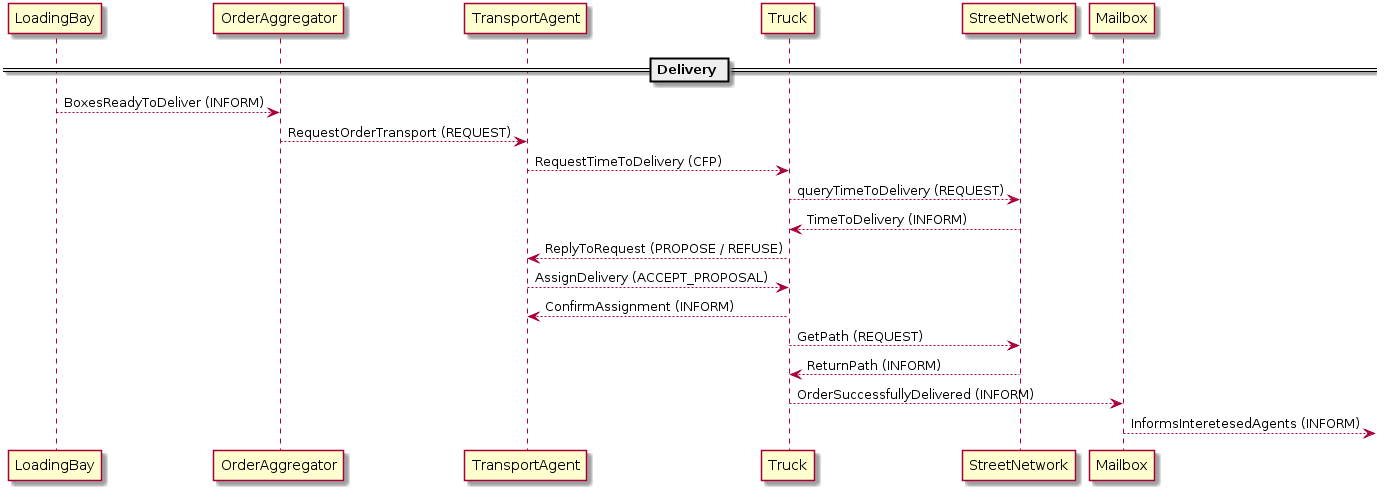

The diagram above was rendered by PlantUML. Its source (embedded in the PNG):
@startuml Architecture_Delivery
skinparam classAttributeIconSize 0

== Delivery ==
LoadingBay --> OrderAggregator : BoxesReadyToDeliver (INFORM)


OrderAggregator --> TransportAgent : RequestOrderTransport (REQUEST)

TransportAgent --> Truck : RequestTimeToDelivery (CFP)
Truck --> StreetNetwork : queryTimeToDelivery (REQUEST)
StreetNetwork ---> Truck : TimeToDelivery (INFORM)
Truck --> TransportAgent : ReplyToRequest (PROPOSE / REFUSE)
TransportAgent --> Truck : AssignDelivery (ACCEPT_PROPOSAL)
Truck --> TransportAgent : ConfirmAssignment (INFORM)

Truck --> StreetNetwork : GetPath (REQUEST)
StreetNetwork --> Truck : ReturnPath (INFORM)

Truck --> Mailbox : OrderSuccessfullyDelivered (INFORM)


Mailbox --> : InformsInteretesedAgents (INFORM)

@enduml